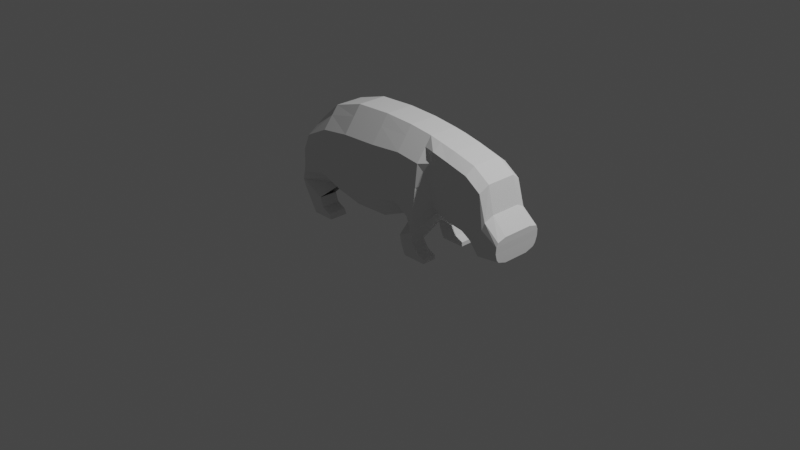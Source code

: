 # Source: Hippopotame.blend  (saved by Blender 2.82.7; exported with 4.5.12 LTS)
import bpy
from mathutils import Matrix  # noqa: F401  (used for matrix-valued properties, if any)

bpy.ops.wm.read_factory_settings(use_empty=True)
scene = bpy.context.scene
scene.name = 'Scene'

# ---- collections
col_collection = bpy.data.collections.new('Collection'); scene.collection.children.link(col_collection)

# ---- world
world_world = bpy.data.worlds.new('World'); scene.world = world_world
world_world.use_nodes = True; world_world.node_tree.nodes.clear()
_N = world_world.node_tree.nodes; _L = world_world.node_tree.links
n0 = _N.new('ShaderNodeOutputWorld'); n0.name = 'World Output'; n0.location = (300, 300)
n1 = _N.new('ShaderNodeBackground'); n1.name = 'Background'; n1.location = (10, 300)
n1.inputs[0].default_value = (0.05088, 0.05088, 0.05088, 1.0)
_L.new(n1.outputs[0], n0.inputs[0])
n0.is_active_output = True
world_world.color = (0.05088, 0.05088, 0.05088)
world_world.use_sun_shadow = False
world_world.sun_shadow_jitter_overblur = 0.0

# ---- cameras
cam_camera = bpy.data.cameras.new('Camera')
cam_camera.clip_end = 100.0
cam_camera.ortho_scale = 7.314

# ---- lights
light_light = bpy.data.lights.new('Light', 'POINT')
light_light.transmission_factor = 0.0
light_light.energy = 1000.0
light_light.shadow_soft_size = 0.1
light_light.shadow_maximum_resolution = 0.006
light_light.use_absolute_resolution = True

# ---- meshes
me_plane_001 = bpy.data.meshes.new('Plane.001')
me_plane_001.from_pydata([(-1.099, 0.0, 0.2651), (-0.8298, 0.0, 0.2081), (-1.048, 0.0, 0.8936), (-0.8298, 0.0, 1.085), (-0.4912, 0.0, 0.1132), (-0.4849, 0.0, 1.186), (-0.09239, 0.0, 0.1259), (-0.08606, 0.0, 1.199), (0.2431, 0.0, 0.2525), (0.2431, 0.0, 1.18), (0.5058, 0.0, 0.2176), (0.5058, 0.0, 1.145), (0.6071, 0.0, 0.3885), (0.6387, 0.0, 1.119), (0.7685, 0.0, 0.3189), (0.8223, 0.0, 1.078), (0.9742, 0.0, 0.2873), (1.063, 0.0, 1.012), (1.05, 0.0, 0.2145), (1.246, 0.0, 0.8883), (1.193, 0.0, 0.1195), (1.313, 0.0, 0.6098), (1.462, 0.0, 0.1797), (1.471, 0.0, 0.4484), (-1.048, -0.1595, 0.8936), (-1.099, -0.4148, 0.2651), (-0.8298, -0.1158, 0.2081), (-0.8298, -0.1595, 1.085), (-0.4912, -0.1945, 0.1132), (-0.4849, -0.1595, 1.186), (-0.09239, -0.1945, 0.1259), (-0.08606, -0.1595, 1.199), (0.2431, -0.1158, 0.2525), (0.2431, -0.1595, 1.18), (0.5058, -0.4148, 0.2176), (0.5058, -0.1595, 1.145), (0.6071, -0.1411, 0.3885), (0.6387, -0.1642, 1.119), (0.8223, -0.06431, 1.078), (0.6071, -0.06431, 0.3885), (0.7685, -0.06431, 0.3189), (1.246, -0.06431, 0.8883), (1.063, -0.06431, 1.012), (0.9742, -0.06431, 0.2873), (1.05, -0.06431, 0.2145), (1.471, -0.06431, 0.4484), (1.313, -0.06431, 0.6098), (0.6387, -0.06431, 1.119), (-1.048, -0.06431, 0.8936), (-0.8298, -0.06431, 1.085), (0.5058, -0.06431, 1.145), (0.2431, -0.01852, 0.2525), (-0.09239, -0.06431, 0.1259), (1.05, -0.06431, 0.2145), (0.9742, -0.06431, 0.2873), (-0.08606, -0.06431, 1.199), (0.2431, -0.06431, 1.18), (-0.4912, -0.06431, 0.1132), (-0.8298, -0.06431, 0.2081), (0.7685, -0.06431, 0.3189), (0.6071, -0.06431, 0.3885), (-0.4849, -0.06431, 1.186), (0.5058, -0.01852, 0.2176), (1.193, -0.06431, 0.1195), (-1.099, -0.06431, 0.2651), (1.462, -0.06431, 0.1797), (-1.099, -0.1638, 0.2651), (-0.8298, -0.1638, 0.2081), (-1.099, -0.1638, 0.2651), (-0.8298, -0.1638, 0.2081), (-1.099, -0.1638, 0.2651), (-0.8298, -0.1638, 0.2081), (-1.087, 0.0, 0.7351), (-1.099, -0.01852, 0.2651), (-0.8298, -0.01852, 0.2081), (-1.137, -0.3603, 0.1523), (-0.89, -0.3698, 0.105), (-1.137, -0.1535, 0.1523), (-0.89, -0.163, 0.105), (-0.982, -0.3603, -0.1004), (-0.8531, -0.3698, 0.00598), (-0.982, -0.1535, -0.1004), (-0.8531, -0.163, 0.00598), (-0.7373, -0.3603, -0.1004), (-0.7553, -0.3698, -0.03954), (-0.7373, -0.1535, -0.1004), (-0.7553, -0.163, -0.03954), (0.2801, -0.3438, 0.09727), (0.4534, -0.3438, 0.07482), (0.2801, -0.1891, 0.09727), (0.4534, -0.1891, 0.07482), (0.3079, -0.3438, -0.006756), (0.4838, -0.3438, 0.02618), (0.3079, -0.1891, -0.006756), (0.4838, -0.1891, 0.02618), (0.3516, -0.3438, -0.1004), (0.5196, -0.3438, -0.01799), (0.3516, -0.1891, -0.1004), (0.5196, -0.1891, -0.01799), (0.6089, -0.3438, -0.1004), (0.608, -0.3438, -0.05654), (0.6089, -0.1891, -0.1004), (0.608, -0.1891, -0.05654), (1.471, -0.1642, 0.4484), (1.462, -0.1411, 0.1797), (1.313, -0.1642, 0.6098), (1.193, -0.1411, 0.1195), (1.246, -0.1642, 0.8883), (1.05, -0.1411, 0.2145), (1.063, -0.1642, 1.012), (0.9742, -0.1411, 0.2873), (0.8223, -0.1642, 1.078), (0.7685, -0.1411, 0.3189), (1.193, -0.06431, 0.1195), (1.469, 0.0, 0.3806), (-1.087, -0.3356, 0.7351), (0.2431, -0.3356, 0.9457), (0.8087, -0.28, 0.8867), (-1.087, -0.06431, 0.7351), (-0.8298, -0.3356, 0.8635), (1.469, -0.28, 0.3806), (1.197, -0.2556, 0.7184), (1.469, -0.06431, 0.3806), (1.283, -0.28, 0.4862), (-0.4864, -0.3554, 0.9153), (-0.08765, -0.3554, 0.928), (0.5058, -0.3356, 0.9109), (1.04, -0.28, 0.829), (0.6307, -0.28, 0.9351), (-1.095, 0.0, 0.4117), (-1.095, -0.3901, 0.4117), (-0.8298, -0.3901, 0.4125), (-1.095, -0.06431, 0.4117), (0.781, -0.2617, 0.496), (1.464, -0.06431, 0.2423), (0.2431, -0.3901, 0.4687), (1.464, 0.0, 0.2423), (1.464, -0.2617, 0.2423), (1.096, -0.2372, 0.3716), (1.221, -0.2617, 0.2339), (-0.4897, -0.4505, 0.3634), (-0.09091, -0.4505, 0.376), (0.5058, -0.3901, 0.4338), (0.9949, -0.2617, 0.4562), (0.6145, -0.2617, 0.559), (-0.8298, -0.3628, 0.6383), (-1.128, -0.06431, 0.5735), (0.7949, -0.2828, 0.6916), (0.2431, -0.3628, 0.7074), (1.466, 0.0, 0.3115), (1.466, -0.2828, 0.3115), (1.146, -0.2584, 0.5452), (1.252, -0.2828, 0.3601), (-0.4881, -0.4029, 0.6396), (-0.08928, -0.4029, 0.6523), (0.5058, -0.3628, 0.6726), (1.018, -0.2828, 0.6428), (0.6226, -0.2828, 0.7472), (-1.128, 0.0, 0.5735), (-1.128, -0.3628, 0.5735), (1.466, -0.06431, 0.3115), (1.47, 0.0, 0.4209), (0.2431, -0.231, 1.085), (0.8168, -0.2617, 1.0), (-1.064, -0.06431, 0.8292), (-0.8298, -0.231, 0.9948), (1.47, -0.2617, 0.4209), (1.226, -0.2617, 0.8193), (1.301, -0.2617, 0.5596), (-0.4855, -0.2391, 1.076), (-0.08671, -0.2391, 1.089), (-1.064, -0.231, 0.8292), (0.5058, -0.231, 1.05), (1.054, -0.2617, 0.9375), (0.6355, -0.2617, 1.045), (-1.064, 0.0, 0.8292), (1.47, -0.06431, 0.4209), (-1.097, 0.0, 0.3377), (-1.097, -0.4026, 0.3377), (1.463, -0.06431, 0.2107), (-0.8298, -0.2516, 0.3093), (-1.097, -0.06431, 0.3377), (0.7747, -0.2358, 0.4066), (0.2431, -0.2516, 0.3595), (1.463, 0.0, 0.2107), (1.463, -0.2358, 0.2107), (1.073, -0.2113, 0.2923), (1.206, -0.2358, 0.1761), (-0.4904, -0.3212, 0.237), (-0.09166, -0.3212, 0.2497), (0.5058, -0.4026, 0.3247), (0.9845, -0.2358, 0.3709), (0.6107, -0.2358, 0.4729)], [(26, 71)], [(96, 95, 99, 100), (92, 91, 95, 96), (88, 87, 91, 92), (34, 32, 87, 88), (80, 79, 83, 84), (76, 75, 79, 80), (26, 25, 75, 76), (49, 48, 24, 27), (47, 50, 35, 37), (192, 36, 112, 182), (52, 51, 32, 30), (182, 112, 110, 191), (56, 55, 31, 33), (191, 110, 108, 186), (58, 57, 28, 26), (186, 108, 106, 187), (61, 49, 27, 29), (187, 106, 104, 185), (62, 34, 88, 90), (113, 65, 104, 106), (181, 64, 25, 178), (50, 56, 33, 35), (42, 38, 111, 109), (57, 52, 30, 28), (176, 45, 103, 166), (64, 58, 67, 66), (40, 43, 110, 112), (55, 61, 29, 31), (46, 41, 107, 105), (62, 60, 36, 34), (44, 113, 106, 108), (20, 22, 65, 63), (10, 12, 60, 62), (17, 15, 38, 42), (7, 5, 61, 55), (161, 23, 45, 176), (0, 1, 58, 64), (14, 16, 54, 59), (4, 6, 52, 57), (21, 19, 41, 46), (11, 9, 56, 50), (177, 0, 64, 181), (18, 20, 63, 53), (8, 10, 62, 51), (15, 13, 47, 38), (5, 3, 49, 61), (12, 14, 59, 60), (1, 4, 57, 58), (19, 17, 42, 41), (9, 7, 55, 56), (16, 18, 53, 54), (6, 8, 51, 52), (23, 21, 46, 45), (13, 11, 50, 47), (3, 2, 48, 49), (66, 67, 69, 68), (58, 26, 67), (25, 64, 66), (25, 66, 68), (70, 71, 74, 73), (68, 69, 71, 70), (25, 68, 70), (25, 73, 77, 75), (25, 70, 73), (78, 76, 80, 82), (73, 74, 78, 77), (81, 82, 86, 85), (190, 34, 36, 192), (77, 78, 82, 81), (75, 77, 81, 79), (85, 86, 84, 83), (79, 81, 85, 83), (82, 80, 84, 86), (183, 32, 34, 190), (90, 88, 92, 94), (51, 62, 90, 89), (32, 51, 89, 87), (189, 30, 32, 183), (93, 94, 98, 97), (188, 28, 30, 189), (89, 90, 94, 93), (87, 89, 93, 91), (98, 96, 100, 102), (91, 93, 97, 95), (94, 92, 96, 98), (180, 26, 28, 188), (101, 102, 100, 99), (171, 165, 27, 24), (97, 98, 102, 101), (95, 97, 101, 99), (38, 47, 37, 111), (39, 40, 112, 36), (41, 42, 109, 107), (43, 44, 108, 110), (45, 46, 105, 103), (159, 145, 119, 115), (165, 119, 124, 169), (169, 124, 125, 170), (170, 125, 116, 162), (162, 116, 126, 172), (172, 126, 128, 174), (175, 72, 118, 164), (149, 114, 122, 160), (160, 122, 120, 150), (164, 118, 115, 171), (168, 123, 120, 166), (167, 121, 123, 168), (173, 127, 121, 167), (163, 117, 127, 173), (174, 128, 117, 163), (179, 134, 137, 185), (184, 136, 134, 179), (178, 180, 131, 130), (145, 131, 140, 153), (153, 140, 141, 154), (154, 141, 135, 148), (148, 135, 142, 155), (155, 142, 144, 157), (158, 129, 132, 146), (146, 132, 130, 159), (152, 139, 137, 150), (151, 138, 139, 152), (156, 143, 138, 151), (147, 133, 143, 156), (157, 144, 133, 147), (128, 157, 147, 117), (117, 147, 156, 127), (127, 156, 151, 121), (121, 151, 152, 123), (123, 152, 150, 120), (118, 146, 159, 115), (72, 158, 146, 118), (126, 155, 157, 128), (116, 148, 155, 126), (125, 154, 148, 116), (124, 153, 154, 125), (119, 145, 153, 124), (134, 160, 150, 137), (136, 149, 160, 134), (130, 131, 145, 159), (37, 174, 163, 111), (111, 163, 173, 109), (109, 173, 167, 107), (107, 167, 168, 105), (105, 168, 166, 103), (48, 164, 171, 24), (2, 175, 164, 48), (35, 172, 174, 37), (33, 162, 172, 35), (31, 170, 162, 33), (29, 169, 170, 31), (27, 165, 169, 29), (115, 119, 165, 171), (114, 161, 176, 122), (122, 176, 166, 120), (25, 26, 180, 178), (22, 184, 179, 65), (65, 179, 185, 104), (131, 180, 188, 140), (140, 188, 189, 141), (141, 189, 183, 135), (135, 183, 190, 142), (142, 190, 192, 144), (129, 177, 181, 132), (132, 181, 178, 130), (139, 187, 185, 137), (138, 186, 187, 139), (143, 191, 186, 138), (133, 182, 191, 143), (144, 192, 182, 133)])
_uv = me_plane_001.uv_layers.new(name='UVMap')
_uv.uv.foreach_set('vector', [1.0, 0.0, 1.0, 0.0, 1.0, 0.0, 1.0, 0.0, 1.0, 0.0, 1.0, 0.0, 1.0, 0.0, 1.0, 0.0, 1.0, 0.0, 1.0, 0.0, 1.0, 0.0, 1.0, 0.0, 1.0, 0.0, 1.0, 0.0, 1.0, 0.0, 1.0, 0.0, 1.0, 0.0, 0.0, 0.0, 0.0, 0.0, 1.0, 0.0, 1.0, 0.0, 0.0, 0.0, 0.0, 0.0, 1.0, 0.0, 1.0, 0.0, 0.0, 0.0, 0.0, 0.0, 1.0, 0.0, 1.0, 1.0, 0.0, 1.0, 0.0, 1.0, 1.0, 1.0, 1.0, 1.0, 1.0, 1.0, 1.0, 1.0, 1.0, 1.0, 1.0, 0.1155, 1.0, 0.0, 1.0, 0.0, 1.0, 0.1155, 1.0, 0.0, 1.0, 0.0, 1.0, 0.0, 1.0, 0.0, 1.0, 0.1155, 1.0, 0.0, 1.0, 0.0, 1.0, 0.1155, 1.0, 1.0, 1.0, 1.0, 1.0, 1.0, 1.0, 1.0, 1.0, 0.1155, 1.0, 0.0, 1.0, 0.0, 1.0, 0.1155, 1.0, 0.0, 1.0, 0.0, 1.0, 0.0, 1.0, 0.0, 1.0, 0.1155, 1.0, 0.0, 1.0, 0.0, 1.0, 0.1155, 1.0, 1.0, 1.0, 1.0, 1.0, 1.0, 1.0, 1.0, 1.0, 0.1155, 1.0, 0.0, 1.0, 0.0, 1.0, 0.1155, 1.0, 0.0, 1.0, 0.0, 1.0, 0.0, 1.0, 0.0, 1.0, 0.0, 1.0, 0.0, 1.0, 0.0, 1.0, 0.0, 0.0, 0.1155, 0.0, 0.0, 0.0, 0.0, 0.0, 0.1155, 1.0, 1.0, 1.0, 1.0, 1.0, 1.0, 1.0, 1.0, 1.0, 1.0, 1.0, 1.0, 1.0, 1.0, 1.0, 1.0, 1.0, 0.0, 1.0, 0.0, 1.0, 0.0, 1.0, 0.0, 1.0, 0.8976, 1.0, 1.0, 1.0, 1.0, 1.0, 0.8976, 0.0, 0.0, 1.0, 0.0, 1.0, 0.0, 0.0, 0.0, 1.0, 0.0, 1.0, 0.0, 1.0, 0.0, 1.0, 0.0, 1.0, 1.0, 1.0, 1.0, 1.0, 1.0, 1.0, 1.0, 1.0, 1.0, 1.0, 1.0, 1.0, 1.0, 1.0, 1.0, 1.0, 0.0, 1.0, 0.0, 1.0, 0.0, 1.0, 0.0, 1.0, 0.0, 1.0, 0.0, 1.0, 0.0, 1.0, 0.0, 1.0, 0.0, 1.0, 0.0, 1.0, 0.0, 1.0, 0.0, 1.0, 0.0, 1.0, 0.0, 1.0, 0.0, 1.0, 0.0, 1.0, 1.0, 1.0, 1.0, 1.0, 1.0, 1.0, 1.0, 1.0, 1.0, 1.0, 1.0, 1.0, 1.0, 1.0, 1.0, 1.0, 0.8976, 1.0, 1.0, 1.0, 1.0, 1.0, 0.8976, 0.0, 0.0, 1.0, 0.0, 1.0, 0.0, 0.0, 0.0, 1.0, 0.0, 1.0, 0.0, 1.0, 0.0, 1.0, 0.0, 1.0, 0.0, 1.0, 0.0, 1.0, 0.0, 1.0, 0.0, 1.0, 1.0, 1.0, 1.0, 1.0, 1.0, 1.0, 1.0, 1.0, 1.0, 1.0, 1.0, 1.0, 1.0, 1.0, 1.0, 0.0, 0.1155, 0.0, 0.0, 0.0, 0.0, 0.0, 0.1155, 1.0, 0.0, 1.0, 0.0, 1.0, 0.0, 1.0, 0.0, 1.0, 0.0, 1.0, 0.0, 1.0, 0.0, 1.0, 0.0, 1.0, 1.0, 1.0, 1.0, 1.0, 1.0, 1.0, 1.0, 1.0, 1.0, 1.0, 1.0, 1.0, 1.0, 1.0, 1.0, 1.0, 0.0, 1.0, 0.0, 1.0, 0.0, 1.0, 0.0, 1.0, 0.0, 1.0, 0.0, 1.0, 0.0, 1.0, 0.0, 1.0, 1.0, 1.0, 1.0, 1.0, 1.0, 1.0, 1.0, 1.0, 1.0, 1.0, 1.0, 1.0, 1.0, 1.0, 1.0, 1.0, 0.0, 1.0, 0.0, 1.0, 0.0, 1.0, 0.0, 1.0, 0.0, 1.0, 0.0, 1.0, 0.0, 1.0, 0.0, 1.0, 1.0, 1.0, 1.0, 1.0, 1.0, 1.0, 1.0, 1.0, 1.0, 1.0, 1.0, 1.0, 1.0, 1.0, 1.0, 1.0, 1.0, 0.0, 1.0, 0.0, 1.0, 1.0, 1.0, 0.0, 0.0, 1.0, 0.0, 1.0, 0.0, 0.0, 0.0, 1.0, 0.0, 1.0, 0.0, 1.0, 0.0, 0.0, 0.0, 0.0, 0.0, 0.0, 0.0, 0.0, 0.0, 0.0, 0.0, 0.0, 0.0, 0.0, 0.0, 1.0, 0.0, 1.0, 0.0, 0.0, 0.0, 0.0, 0.0, 1.0, 0.0, 1.0, 0.0, 0.0, 0.0, 0.0, 0.0, 0.0, 0.0, 0.0, 0.0, 0.0, 0.0, 0.0, 0.0, 0.0, 0.0, 0.0, 0.0, 0.0, 0.0, 0.0, 0.0, 0.0, 0.0, 1.0, 0.0, 1.0, 0.0, 1.0, 0.0, 1.0, 0.0, 0.0, 0.0, 1.0, 0.0, 1.0, 0.0, 0.0, 0.0, 0.0, 0.0, 1.0, 0.0, 1.0, 0.0, 0.0, 0.0, 1.0, 0.1155, 1.0, 0.0, 1.0, 0.0, 1.0, 0.1155, 0.0, 0.0, 1.0, 0.0, 1.0, 0.0, 0.0, 0.0, 0.0, 0.0, 0.0, 0.0, 0.0, 0.0, 0.0, 0.0, 0.0, 0.0, 1.0, 0.0, 1.0, 0.0, 0.0, 0.0, 0.0, 0.0, 0.0, 0.0, 0.0, 0.0, 0.0, 0.0, 1.0, 0.0, 1.0, 0.0, 1.0, 0.0, 1.0, 0.0, 1.0, 0.1155, 1.0, 0.0, 1.0, 0.0, 1.0, 0.1155, 1.0, 0.0, 1.0, 0.0, 1.0, 0.0, 1.0, 0.0, 1.0, 0.0, 1.0, 0.0, 1.0, 0.0, 1.0, 0.0, 1.0, 0.0, 1.0, 0.0, 1.0, 0.0, 1.0, 0.0, 1.0, 0.1155, 1.0, 0.0, 1.0, 0.0, 1.0, 0.1155, 1.0, 0.0, 1.0, 0.0, 1.0, 0.0, 1.0, 0.0, 1.0, 0.1155, 1.0, 0.0, 1.0, 0.0, 1.0, 0.1155, 1.0, 0.0, 1.0, 0.0, 1.0, 0.0, 1.0, 0.0, 1.0, 0.0, 1.0, 0.0, 1.0, 0.0, 1.0, 0.0, 1.0, 0.0, 1.0, 0.0, 1.0, 0.0, 1.0, 0.0, 1.0, 0.0, 1.0, 0.0, 1.0, 0.0, 1.0, 0.0, 1.0, 0.0, 1.0, 0.0, 1.0, 0.0, 1.0, 0.0, 1.0, 0.1155, 1.0, 0.0, 1.0, 0.0, 1.0, 0.1155, 1.0, 0.0, 1.0, 0.0, 1.0, 0.0, 1.0, 0.0, 0.0, 0.8976, 1.0, 0.8976, 1.0, 1.0, 0.0, 1.0, 1.0, 0.0, 1.0, 0.0, 1.0, 0.0, 1.0, 0.0, 1.0, 0.0, 1.0, 0.0, 1.0, 0.0, 1.0, 0.0, 1.0, 1.0, 1.0, 1.0, 1.0, 1.0, 1.0, 1.0, 1.0, 0.0, 1.0, 0.0, 1.0, 0.0, 1.0, 0.0, 1.0, 1.0, 1.0, 1.0, 1.0, 1.0, 1.0, 1.0, 1.0, 0.0, 1.0, 0.0, 1.0, 0.0, 1.0, 0.0, 1.0, 1.0, 1.0, 1.0, 1.0, 1.0, 1.0, 1.0, 2.412e-06, 0.4907, 1.0, 0.4908, 1.0, 0.7478, 0.0, 0.7478, 1.0, 0.8976, 1.0, 0.7478, 1.0, 0.7478, 1.0, 0.8976, 1.0, 0.8976, 1.0, 0.7478, 1.0, 0.7478, 1.0, 0.8976, 1.0, 0.8976, 1.0, 0.7478, 1.0, 0.7478, 1.0, 0.8976, 1.0, 0.8976, 1.0, 0.7478, 1.0, 0.7478, 1.0, 0.8976, 1.0, 0.8976, 1.0, 0.7478, 1.0, 0.7478, 1.0, 0.8976, 0.0, 0.8976, 0.0, 0.7478, 0.0, 0.7478, 0.0, 0.8976, 1.0, 0.4908, 1.0, 0.7478, 1.0, 0.7478, 1.0, 0.4908, 1.0, 0.4908, 1.0, 0.7478, 1.0, 0.7478, 1.0, 0.4907, 0.0, 0.8976, 0.0, 0.7478, 0.0, 0.7478, 0.0, 0.8976, 1.0, 0.8976, 1.0, 0.7478, 1.0, 0.7478, 1.0, 0.8976, 1.0, 0.8976, 1.0, 0.7478, 1.0, 0.7478, 1.0, 0.8976, 1.0, 0.8976, 1.0, 0.7478, 1.0, 0.7478, 1.0, 0.8976, 1.0, 0.8976, 1.0, 0.7478, 1.0, 0.7478, 1.0, 0.8976, 1.0, 0.8976, 1.0, 0.7478, 1.0, 0.7478, 1.0, 0.8976, 1.0, 0.1155, 1.0, 0.2332, 1.0, 0.2332, 1.0, 0.1155, 1.0, 0.1155, 1.0, 0.2332, 1.0, 0.2332, 1.0, 0.1155, 0.0, 0.1155, 1.0, 0.1155, 1.0, 0.2332, 0.0, 0.2332, 1.0, 0.4908, 1.0, 0.2332, 1.0, 0.2332, 1.0, 0.4908, 1.0, 0.4908, 1.0, 0.2332, 1.0, 0.2332, 1.0, 0.4908, 1.0, 0.4908, 1.0, 0.2332, 1.0, 0.2332, 1.0, 0.4908, 1.0, 0.4908, 1.0, 0.2332, 1.0, 0.2332, 1.0, 0.4908, 1.0, 0.4908, 1.0, 0.2332, 1.0, 0.2332, 1.0, 0.4908, 0.0, 0.4908, 0.0, 0.2332, 0.0, 0.2332, 0.0, 0.4908, 0.0, 0.4908, 0.0, 0.2332, 0.0, 0.2332, 2.412e-06, 0.4907, 1.0, 0.4908, 1.0, 0.2332, 1.0, 0.2332, 1.0, 0.4907, 1.0, 0.4908, 1.0, 0.2332, 1.0, 0.2332, 1.0, 0.4908, 1.0, 0.4908, 1.0, 0.2332, 1.0, 0.2332, 1.0, 0.4908, 1.0, 0.4908, 1.0, 0.2332, 1.0, 0.2332, 1.0, 0.4908, 1.0, 0.4908, 1.0, 0.2332, 1.0, 0.2332, 1.0, 0.4908, 1.0, 0.7478, 1.0, 0.4908, 1.0, 0.4908, 1.0, 0.7478, 1.0, 0.7478, 1.0, 0.4908, 1.0, 0.4908, 1.0, 0.7478, 1.0, 0.7478, 1.0, 0.4908, 1.0, 0.4908, 1.0, 0.7478, 1.0, 0.7478, 1.0, 0.4908, 1.0, 0.4908, 1.0, 0.7478, 1.0, 0.7478, 1.0, 0.4908, 1.0, 0.4907, 1.0, 0.7478, 0.0, 0.7478, 0.0, 0.4908, 2.412e-06, 0.4907, 0.0, 0.7478, 0.0, 0.7478, 0.0, 0.4908, 0.0, 0.4908, 0.0, 0.7478, 1.0, 0.7478, 1.0, 0.4908, 1.0, 0.4908, 1.0, 0.7478, 1.0, 0.7478, 1.0, 0.4908, 1.0, 0.4908, 1.0, 0.7478, 1.0, 0.7478, 1.0, 0.4908, 1.0, 0.4908, 1.0, 0.7478, 1.0, 0.7478, 1.0, 0.4908, 1.0, 0.4908, 1.0, 0.7478, 1.0, 0.7478, 1.0, 0.4908, 1.0, 0.4908, 1.0, 0.7478, 1.0, 0.2332, 1.0, 0.4908, 1.0, 0.4907, 1.0, 0.2332, 1.0, 0.2332, 1.0, 0.4908, 1.0, 0.4908, 1.0, 0.2332, 0.0, 0.2332, 1.0, 0.2332, 1.0, 0.4908, 2.412e-06, 0.4907, 1.0, 1.0, 1.0, 0.8976, 1.0, 0.8976, 1.0, 1.0, 1.0, 1.0, 1.0, 0.8976, 1.0, 0.8976, 1.0, 1.0, 1.0, 1.0, 1.0, 0.8976, 1.0, 0.8976, 1.0, 1.0, 1.0, 1.0, 1.0, 0.8976, 1.0, 0.8976, 1.0, 1.0, 1.0, 1.0, 1.0, 0.8976, 1.0, 0.8976, 1.0, 1.0, 0.0, 1.0, 0.0, 0.8976, 0.0, 0.8976, 0.0, 1.0, 0.0, 1.0, 0.0, 0.8976, 0.0, 0.8976, 0.0, 1.0, 1.0, 1.0, 1.0, 0.8976, 1.0, 0.8976, 1.0, 1.0, 1.0, 1.0, 1.0, 0.8976, 1.0, 0.8976, 1.0, 1.0, 1.0, 1.0, 1.0, 0.8976, 1.0, 0.8976, 1.0, 1.0, 1.0, 1.0, 1.0, 0.8976, 1.0, 0.8976, 1.0, 1.0, 1.0, 1.0, 1.0, 0.8976, 1.0, 0.8976, 1.0, 1.0, 0.0, 0.7478, 1.0, 0.7478, 1.0, 0.8976, 0.0, 0.8976, 1.0, 0.7478, 1.0, 0.8976, 1.0, 0.8976, 1.0, 0.7478, 1.0, 0.7478, 1.0, 0.8976, 1.0, 0.8976, 1.0, 0.7478, 0.0, 0.0, 1.0, 0.0, 1.0, 0.1155, 0.0, 0.1155, 1.0, 0.0, 1.0, 0.1155, 1.0, 0.1155, 1.0, 0.0, 1.0, 0.0, 1.0, 0.1155, 1.0, 0.1155, 1.0, 0.0, 1.0, 0.2332, 1.0, 0.1155, 1.0, 0.1155, 1.0, 0.2332, 1.0, 0.2332, 1.0, 0.1155, 1.0, 0.1155, 1.0, 0.2332, 1.0, 0.2332, 1.0, 0.1155, 1.0, 0.1155, 1.0, 0.2332, 1.0, 0.2332, 1.0, 0.1155, 1.0, 0.1155, 1.0, 0.2332, 1.0, 0.2332, 1.0, 0.1155, 1.0, 0.1155, 1.0, 0.2332, 0.0, 0.2332, 0.0, 0.1155, 0.0, 0.1155, 0.0, 0.2332, 0.0, 0.2332, 0.0, 0.1155, 0.0, 0.1155, 0.0, 0.2332, 1.0, 0.2332, 1.0, 0.1155, 1.0, 0.1155, 1.0, 0.2332, 1.0, 0.2332, 1.0, 0.1155, 1.0, 0.1155, 1.0, 0.2332, 1.0, 0.2332, 1.0, 0.1155, 1.0, 0.1155, 1.0, 0.2332, 1.0, 0.2332, 1.0, 0.1155, 1.0, 0.1155, 1.0, 0.2332, 1.0, 0.2332, 1.0, 0.1155, 1.0, 0.1155, 1.0, 0.2332])
me_plane_001.use_remesh_fix_poles = True
me_plane_001.use_remesh_preserve_attributes = False
me_plane_001.use_mirror_vertex_groups = False
me_plane_001.update()

# ---- objects
ob_light = bpy.data.objects.new('Light', light_light)
ob_camera = bpy.data.objects.new('Camera', cam_camera)
ob_empty = bpy.data.objects.new('Empty', None)
ob_plane_001 = bpy.data.objects.new('Plane.001', me_plane_001)

# ---- transforms, parenting, visibility, modifiers, constraints
ob_light.location = (4.076, 1.005, 5.904)
ob_light.rotation_euler = (0.6503, 0.05522, 1.866)
ob_light.lock_rotations_4d = False
ob_light.empty_display_type = 'ARROWS'
ob_light.color = (0.0, 0.0, 0.0, 0.0)
ob_light.lineart.crease_threshold = 0.0
ob_camera.location = (7.359, -6.926, 4.958)
ob_camera.rotation_euler = (1.109, 0.0, 0.8149)
ob_camera.lock_rotations_4d = False
ob_camera.empty_display_type = 'ARROWS'
ob_camera.color = (0.0, 0.0, 0.0, 0.0)
ob_camera.display_type = 'WIRE'
ob_camera.lineart.crease_threshold = 0.0
ob_empty.location = (-1.54, -1.498, 0.003013)
ob_empty.rotation_euler = (1.571, 0.0, 1.571)
ob_empty.empty_display_type = 'IMAGE'
ob_empty.empty_display_size = 5.0
ob_empty.empty_image_depth = 'BACK'
ob_empty.empty_image_side = 'FRONT'
ob_empty.lineart.crease_threshold = 0.0
ob_plane_001.location = (0.09173, 0.002098, -0.01978)
ob_plane_001.lineart.crease_threshold = 0.0
_m = ob_plane_001.modifiers.new('Mirror', 'MIRROR')
_m.use_axis = (False, True, False)
_m.use_clip = True

# ---- collection membership
col_collection.objects.link(ob_light)
col_collection.objects.link(ob_camera)
col_collection.objects.link(ob_empty)
col_collection.objects.link(ob_plane_001)

# ---- scene / render settings (as saved in the file)
scene.camera = ob_camera
scene.frame_start = 1; scene.frame_end = 250; scene.frame_set(11)
scene.render.engine = 'BLENDER_EEVEE_NEXT'
scene.cycles.use_denoising = False
scene.cycles.samples = 128
scene.cycles.sampling_pattern = 'TABULATED_SOBOL'
scene.cycles.use_adaptive_sampling = False
scene.cycles.use_light_tree = False
scene.view_settings.view_transform = 'Filmic'
bpy.context.view_layer.update()
